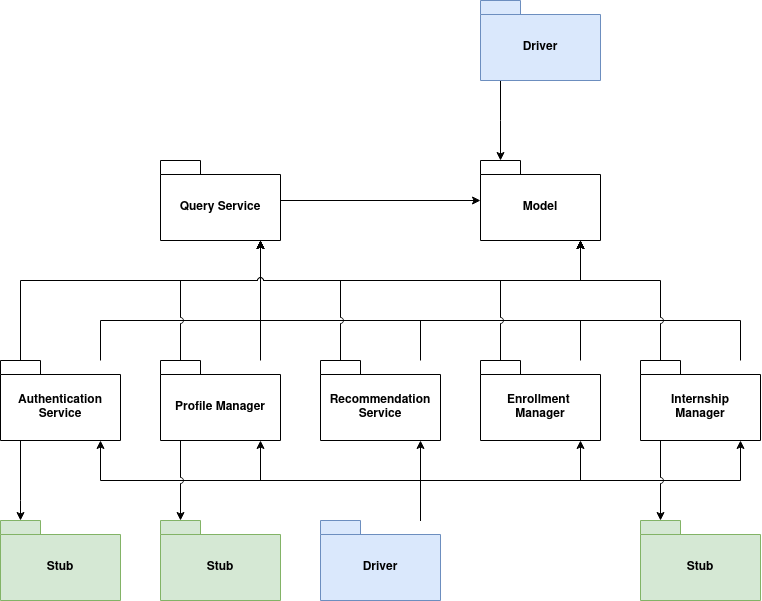

The diagram above was exported from draw.io. Its source (the exported page's mxGraphModel, read from the mxfile embedded in the PNG):
<mxGraphModel dx="2028" dy="696" grid="1" gridSize="10" guides="1" tooltips="1" connect="1" arrows="1" fold="1" page="1" pageScale="1" pageWidth="827" pageHeight="1169" math="0" shadow="0">
  <root>
    <mxCell id="0" />
    <mxCell id="1" parent="0" />
    <mxCell id="AEwn7ZPrO2kUCZ_2v9ha-3" style="edgeStyle=elbowEdgeStyle;rounded=0;orthogonalLoop=1;jettySize=auto;html=1;jumpStyle=arc;" parent="1" source="zqT340tcV1alDBCpj7J5-22" target="zqT340tcV1alDBCpj7J5-3" edge="1">
      <mxGeometry relative="1" as="geometry">
        <Array as="points">
          <mxPoint x="140" y="420" />
        </Array>
        <mxPoint x="-10" y="490" as="sourcePoint" />
        <mxPoint x="150" y="370" as="targetPoint" />
      </mxGeometry>
    </mxCell>
    <mxCell id="zqT340tcV1alDBCpj7J5-53" style="edgeStyle=orthogonalEdgeStyle;rounded=0;orthogonalLoop=1;jettySize=auto;html=1;jumpStyle=arc;" parent="1" source="zqT340tcV1alDBCpj7J5-45" target="zqT340tcV1alDBCpj7J5-12" edge="1">
      <mxGeometry relative="1" as="geometry">
        <Array as="points">
          <mxPoint x="300" y="600" />
          <mxPoint x="-20" y="600" />
        </Array>
      </mxGeometry>
    </mxCell>
    <mxCell id="zqT340tcV1alDBCpj7J5-1" value="Model" style="shape=folder;fontStyle=1;spacingTop=10;tabWidth=40;tabHeight=14;tabPosition=left;html=1;whiteSpace=wrap;" parent="1" vertex="1">
      <mxGeometry x="360" y="280" width="120" height="80" as="geometry" />
    </mxCell>
    <mxCell id="l07gSiodNG3A8gvcqFT_-1" value="" style="edgeStyle=orthogonalEdgeStyle;rounded=0;orthogonalLoop=1;jettySize=auto;html=1;" edge="1" parent="1" source="zqT340tcV1alDBCpj7J5-2" target="zqT340tcV1alDBCpj7J5-1">
      <mxGeometry relative="1" as="geometry">
        <Array as="points">
          <mxPoint x="380" y="240" />
          <mxPoint x="380" y="240" />
        </Array>
      </mxGeometry>
    </mxCell>
    <mxCell id="zqT340tcV1alDBCpj7J5-2" value="Driver" style="shape=folder;fontStyle=1;spacingTop=10;tabWidth=40;tabHeight=14;tabPosition=left;html=1;whiteSpace=wrap;fillColor=#dae8fc;strokeColor=#6c8ebf;" parent="1" vertex="1">
      <mxGeometry x="360" y="120" width="120" height="80" as="geometry" />
    </mxCell>
    <mxCell id="zqT340tcV1alDBCpj7J5-3" value="Query Service" style="shape=folder;fontStyle=1;spacingTop=10;tabWidth=40;tabHeight=14;tabPosition=left;html=1;whiteSpace=wrap;" parent="1" vertex="1">
      <mxGeometry x="40" y="280" width="120" height="80" as="geometry" />
    </mxCell>
    <mxCell id="zqT340tcV1alDBCpj7J5-19" style="edgeStyle=orthogonalEdgeStyle;rounded=0;orthogonalLoop=1;jettySize=auto;html=1;" parent="1" source="zqT340tcV1alDBCpj7J5-3" target="zqT340tcV1alDBCpj7J5-1" edge="1">
      <mxGeometry relative="1" as="geometry">
        <mxPoint x="200" y="341.5" as="sourcePoint" />
        <mxPoint x="320" y="320" as="targetPoint" />
        <Array as="points" />
      </mxGeometry>
    </mxCell>
    <mxCell id="zqT340tcV1alDBCpj7J5-21" value="&lt;div&gt;Internship&lt;/div&gt;&lt;div&gt;Manager&lt;br&gt;&lt;/div&gt;" style="shape=folder;fontStyle=1;spacingTop=10;tabWidth=40;tabHeight=14;tabPosition=left;html=1;whiteSpace=wrap;" parent="1" vertex="1">
      <mxGeometry x="520" y="480" width="120" height="80" as="geometry" />
    </mxCell>
    <mxCell id="zqT340tcV1alDBCpj7J5-23" value="Enrollment&amp;nbsp;&lt;div&gt;Manager&lt;/div&gt;" style="shape=folder;fontStyle=1;spacingTop=10;tabWidth=40;tabHeight=14;tabPosition=left;html=1;whiteSpace=wrap;" parent="1" vertex="1">
      <mxGeometry x="360" y="480" width="120" height="80" as="geometry" />
    </mxCell>
    <mxCell id="zqT340tcV1alDBCpj7J5-24" value="Recommendation Service" style="shape=folder;fontStyle=1;spacingTop=10;tabWidth=40;tabHeight=14;tabPosition=left;html=1;whiteSpace=wrap;" parent="1" vertex="1">
      <mxGeometry x="200" y="480" width="120" height="80" as="geometry" />
    </mxCell>
    <mxCell id="zqT340tcV1alDBCpj7J5-45" value="Driver" style="shape=folder;fontStyle=1;spacingTop=10;tabWidth=40;tabHeight=14;tabPosition=left;html=1;whiteSpace=wrap;fillColor=#dae8fc;strokeColor=#6c8ebf;" parent="1" vertex="1">
      <mxGeometry x="200" y="640" width="120" height="80" as="geometry" />
    </mxCell>
    <mxCell id="zqT340tcV1alDBCpj7J5-46" value="Stub" style="shape=folder;fontStyle=1;spacingTop=10;tabWidth=40;tabHeight=14;tabPosition=left;html=1;whiteSpace=wrap;fillColor=#d5e8d4;strokeColor=#82b366;" parent="1" vertex="1">
      <mxGeometry x="520" y="640" width="120" height="80" as="geometry" />
    </mxCell>
    <mxCell id="zqT340tcV1alDBCpj7J5-47" value="Stub" style="shape=folder;fontStyle=1;spacingTop=10;tabWidth=40;tabHeight=14;tabPosition=left;html=1;whiteSpace=wrap;fillColor=#d5e8d4;strokeColor=#82b366;" parent="1" vertex="1">
      <mxGeometry x="40" y="640" width="120" height="80" as="geometry" />
    </mxCell>
    <mxCell id="zqT340tcV1alDBCpj7J5-48" value="Stub" style="shape=folder;fontStyle=1;spacingTop=10;tabWidth=40;tabHeight=14;tabPosition=left;html=1;whiteSpace=wrap;fillColor=#d5e8d4;strokeColor=#82b366;" parent="1" vertex="1">
      <mxGeometry x="-120" y="640" width="120" height="80" as="geometry" />
    </mxCell>
    <mxCell id="zqT340tcV1alDBCpj7J5-51" style="edgeStyle=elbowEdgeStyle;rounded=0;orthogonalLoop=1;jettySize=auto;html=1;" parent="1" source="zqT340tcV1alDBCpj7J5-12" target="zqT340tcV1alDBCpj7J5-48" edge="1">
      <mxGeometry relative="1" as="geometry">
        <Array as="points">
          <mxPoint x="-100" y="620" />
        </Array>
      </mxGeometry>
    </mxCell>
    <mxCell id="zqT340tcV1alDBCpj7J5-52" style="edgeStyle=orthogonalEdgeStyle;rounded=0;orthogonalLoop=1;jettySize=auto;html=1;jumpStyle=arc;" parent="1" source="zqT340tcV1alDBCpj7J5-22" target="zqT340tcV1alDBCpj7J5-47" edge="1">
      <mxGeometry relative="1" as="geometry">
        <Array as="points">
          <mxPoint x="60" y="610" />
          <mxPoint x="60" y="610" />
        </Array>
      </mxGeometry>
    </mxCell>
    <mxCell id="zqT340tcV1alDBCpj7J5-54" style="edgeStyle=orthogonalEdgeStyle;rounded=0;orthogonalLoop=1;jettySize=auto;html=1;" parent="1" source="zqT340tcV1alDBCpj7J5-45" target="zqT340tcV1alDBCpj7J5-22" edge="1">
      <mxGeometry relative="1" as="geometry">
        <Array as="points">
          <mxPoint x="300" y="600" />
          <mxPoint x="140" y="600" />
        </Array>
      </mxGeometry>
    </mxCell>
    <mxCell id="zqT340tcV1alDBCpj7J5-55" style="edgeStyle=orthogonalEdgeStyle;rounded=0;orthogonalLoop=1;jettySize=auto;html=1;jumpStyle=arc;" parent="1" source="zqT340tcV1alDBCpj7J5-45" target="zqT340tcV1alDBCpj7J5-24" edge="1">
      <mxGeometry relative="1" as="geometry">
        <mxPoint x="300" y="570" as="targetPoint" />
        <Array as="points">
          <mxPoint x="300" y="620" />
          <mxPoint x="300" y="620" />
        </Array>
      </mxGeometry>
    </mxCell>
    <mxCell id="zqT340tcV1alDBCpj7J5-57" style="edgeStyle=orthogonalEdgeStyle;rounded=0;orthogonalLoop=1;jettySize=auto;html=1;jumpStyle=arc;" parent="1" source="zqT340tcV1alDBCpj7J5-45" target="zqT340tcV1alDBCpj7J5-21" edge="1">
      <mxGeometry relative="1" as="geometry">
        <mxPoint x="220" y="680" as="sourcePoint" />
        <mxPoint x="539" y="560" as="targetPoint" />
        <Array as="points">
          <mxPoint x="300" y="600" />
          <mxPoint x="620" y="600" />
        </Array>
      </mxGeometry>
    </mxCell>
    <mxCell id="zqT340tcV1alDBCpj7J5-58" style="edgeStyle=orthogonalEdgeStyle;rounded=0;orthogonalLoop=1;jettySize=auto;html=1;" parent="1" source="zqT340tcV1alDBCpj7J5-45" target="zqT340tcV1alDBCpj7J5-23" edge="1">
      <mxGeometry relative="1" as="geometry">
        <mxPoint x="380" y="560" as="targetPoint" />
        <Array as="points">
          <mxPoint x="300" y="600" />
          <mxPoint x="460" y="600" />
        </Array>
      </mxGeometry>
    </mxCell>
    <mxCell id="zqT340tcV1alDBCpj7J5-12" value="Authentication Service" style="shape=folder;fontStyle=1;spacingTop=10;tabWidth=40;tabHeight=14;tabPosition=left;html=1;whiteSpace=wrap;" parent="1" vertex="1">
      <mxGeometry x="-120" y="480" width="120" height="80" as="geometry" />
    </mxCell>
    <mxCell id="zqT340tcV1alDBCpj7J5-22" value="Profile Manager" style="shape=folder;fontStyle=1;spacingTop=10;tabWidth=40;tabHeight=14;tabPosition=left;html=1;whiteSpace=wrap;" parent="1" vertex="1">
      <mxGeometry x="40" y="480" width="120" height="80" as="geometry" />
    </mxCell>
    <mxCell id="zqT340tcV1alDBCpj7J5-50" style="edgeStyle=elbowEdgeStyle;rounded=0;orthogonalLoop=1;jettySize=auto;html=1;jumpStyle=arc;" parent="1" source="zqT340tcV1alDBCpj7J5-21" target="zqT340tcV1alDBCpj7J5-46" edge="1">
      <mxGeometry relative="1" as="geometry">
        <mxPoint x="770" y="560" as="sourcePoint" />
        <Array as="points">
          <mxPoint x="540" y="570" />
        </Array>
      </mxGeometry>
    </mxCell>
    <mxCell id="AEwn7ZPrO2kUCZ_2v9ha-10" style="edgeStyle=orthogonalEdgeStyle;rounded=0;orthogonalLoop=1;jettySize=auto;html=1;jumpStyle=arc;" parent="1" source="zqT340tcV1alDBCpj7J5-21" target="zqT340tcV1alDBCpj7J5-3" edge="1">
      <mxGeometry relative="1" as="geometry">
        <Array as="points">
          <mxPoint x="620" y="440" />
          <mxPoint x="140" y="440" />
        </Array>
      </mxGeometry>
    </mxCell>
    <mxCell id="AEwn7ZPrO2kUCZ_2v9ha-9" style="edgeStyle=orthogonalEdgeStyle;rounded=0;orthogonalLoop=1;jettySize=auto;html=1;jumpStyle=arc;" parent="1" source="zqT340tcV1alDBCpj7J5-23" target="zqT340tcV1alDBCpj7J5-3" edge="1">
      <mxGeometry relative="1" as="geometry">
        <Array as="points">
          <mxPoint x="460" y="440" />
          <mxPoint x="140" y="440" />
        </Array>
      </mxGeometry>
    </mxCell>
    <mxCell id="AEwn7ZPrO2kUCZ_2v9ha-8" style="edgeStyle=orthogonalEdgeStyle;rounded=0;orthogonalLoop=1;jettySize=auto;html=1;jumpStyle=arc;" parent="1" source="zqT340tcV1alDBCpj7J5-24" target="zqT340tcV1alDBCpj7J5-3" edge="1">
      <mxGeometry relative="1" as="geometry">
        <Array as="points">
          <mxPoint x="300" y="440" />
          <mxPoint x="140" y="440" />
        </Array>
      </mxGeometry>
    </mxCell>
    <mxCell id="zqT340tcV1alDBCpj7J5-25" style="edgeStyle=orthogonalEdgeStyle;rounded=0;orthogonalLoop=1;jettySize=auto;html=1;jumpStyle=arc;" parent="1" source="zqT340tcV1alDBCpj7J5-12" target="zqT340tcV1alDBCpj7J5-3" edge="1">
      <mxGeometry relative="1" as="geometry">
        <Array as="points">
          <mxPoint x="-20" y="440" />
          <mxPoint x="140" y="440" />
        </Array>
      </mxGeometry>
    </mxCell>
    <mxCell id="AEwn7ZPrO2kUCZ_2v9ha-4" style="edgeStyle=orthogonalEdgeStyle;rounded=0;orthogonalLoop=1;jettySize=auto;html=1;jumpStyle=arc;" parent="1" source="zqT340tcV1alDBCpj7J5-24" target="zqT340tcV1alDBCpj7J5-1" edge="1">
      <mxGeometry relative="1" as="geometry">
        <Array as="points">
          <mxPoint x="220" y="400" />
          <mxPoint x="460" y="400" />
        </Array>
      </mxGeometry>
    </mxCell>
    <mxCell id="AEwn7ZPrO2kUCZ_2v9ha-6" style="edgeStyle=orthogonalEdgeStyle;rounded=0;orthogonalLoop=1;jettySize=auto;html=1;jumpStyle=arc;" parent="1" source="zqT340tcV1alDBCpj7J5-23" target="zqT340tcV1alDBCpj7J5-1" edge="1">
      <mxGeometry relative="1" as="geometry">
        <Array as="points">
          <mxPoint x="380" y="400" />
          <mxPoint x="460" y="400" />
        </Array>
      </mxGeometry>
    </mxCell>
    <mxCell id="AEwn7ZPrO2kUCZ_2v9ha-7" style="edgeStyle=orthogonalEdgeStyle;rounded=0;orthogonalLoop=1;jettySize=auto;html=1;jumpStyle=arc;" parent="1" source="zqT340tcV1alDBCpj7J5-21" target="zqT340tcV1alDBCpj7J5-1" edge="1">
      <mxGeometry relative="1" as="geometry">
        <Array as="points">
          <mxPoint x="540" y="400" />
          <mxPoint x="460" y="400" />
        </Array>
      </mxGeometry>
    </mxCell>
    <mxCell id="AEwn7ZPrO2kUCZ_2v9ha-5" style="edgeStyle=orthogonalEdgeStyle;rounded=0;orthogonalLoop=1;jettySize=auto;html=1;jumpStyle=arc;" parent="1" source="zqT340tcV1alDBCpj7J5-22" target="zqT340tcV1alDBCpj7J5-1" edge="1">
      <mxGeometry relative="1" as="geometry">
        <Array as="points">
          <mxPoint x="60" y="400" />
          <mxPoint x="460" y="400" />
        </Array>
      </mxGeometry>
    </mxCell>
    <mxCell id="zqT340tcV1alDBCpj7J5-38" style="edgeStyle=orthogonalEdgeStyle;rounded=0;orthogonalLoop=1;jettySize=auto;html=1;jumpStyle=arc;" parent="1" source="zqT340tcV1alDBCpj7J5-12" target="zqT340tcV1alDBCpj7J5-1" edge="1">
      <mxGeometry relative="1" as="geometry">
        <Array as="points">
          <mxPoint x="-100" y="400" />
          <mxPoint x="460" y="400" />
        </Array>
      </mxGeometry>
    </mxCell>
  </root>
</mxGraphModel>